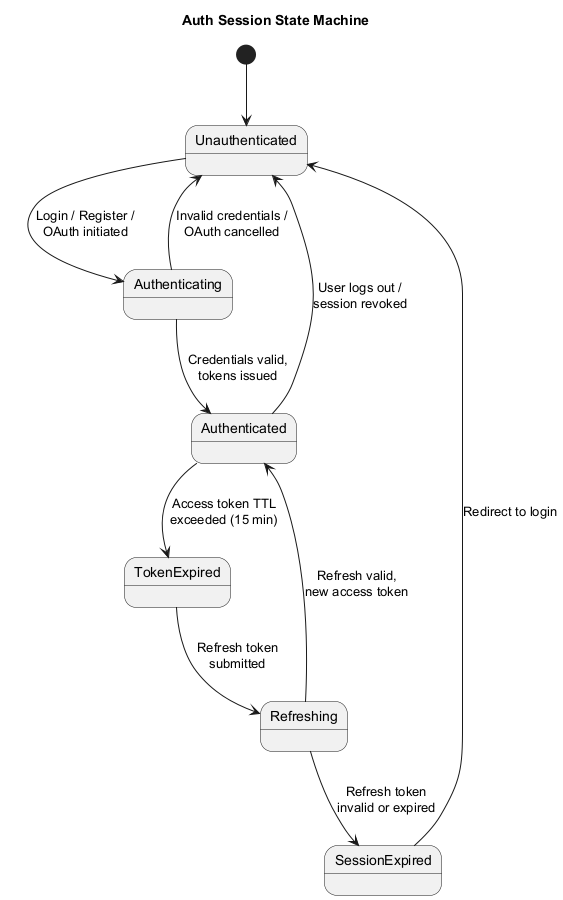

The diagram above was rendered by PlantUML. Its source (embedded in the PNG):
@startuml state-auth-session
title Auth Session State Machine

[*] --> Unauthenticated

Unauthenticated --> Authenticating : Login / Register /\nOAuth initiated
Authenticating --> Authenticated : Credentials valid,\ntokens issued
Authenticating --> Unauthenticated : Invalid credentials /\nOAuth cancelled

Authenticated --> TokenExpired : Access token TTL\nexceeded (15 min)
Authenticated --> Unauthenticated : User logs out /\nsession revoked

TokenExpired --> Refreshing : Refresh token\nsubmitted
Refreshing --> Authenticated : Refresh valid,\nnew access token
Refreshing --> SessionExpired : Refresh token\ninvalid or expired

SessionExpired --> Unauthenticated : Redirect to login

@enduml